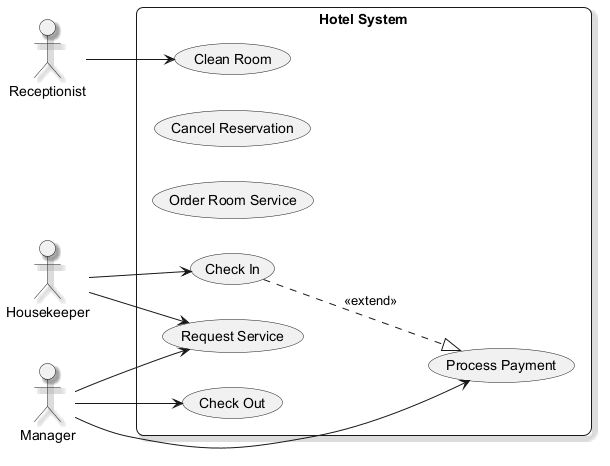

The diagram above was rendered by PlantUML. Its source (embedded in the PNG):
@startuml
skinparam backgroundColor #FFFFFF
skinparam roundCorner 15
skinparam shadowing true
left to right direction
actor "Housekeeper" as H
actor "Manager" as M
actor "Receptionist" as R
rectangle "Hotel System" {
  usecase "Check In" as UC_CheckIn
  usecase "Cancel Reservation" as UC_CancelReservation
  usecase "Order Room Service" as UC_OrderRoomService
  usecase "Request Service" as UC_RequestService
  usecase "Clean Room" as UC_CleanRoom
  usecase "Check Out" as UC_CheckOut
  usecase "Process Payment" as UC_ProcessPayment
}
H --> UC_CheckIn
H --> UC_RequestService
M --> UC_RequestService
M --> UC_CheckOut
M --> UC_ProcessPayment
R --> UC_CleanRoom
UC_CheckIn ..|> UC_ProcessPayment : <<extend>>
@enduml